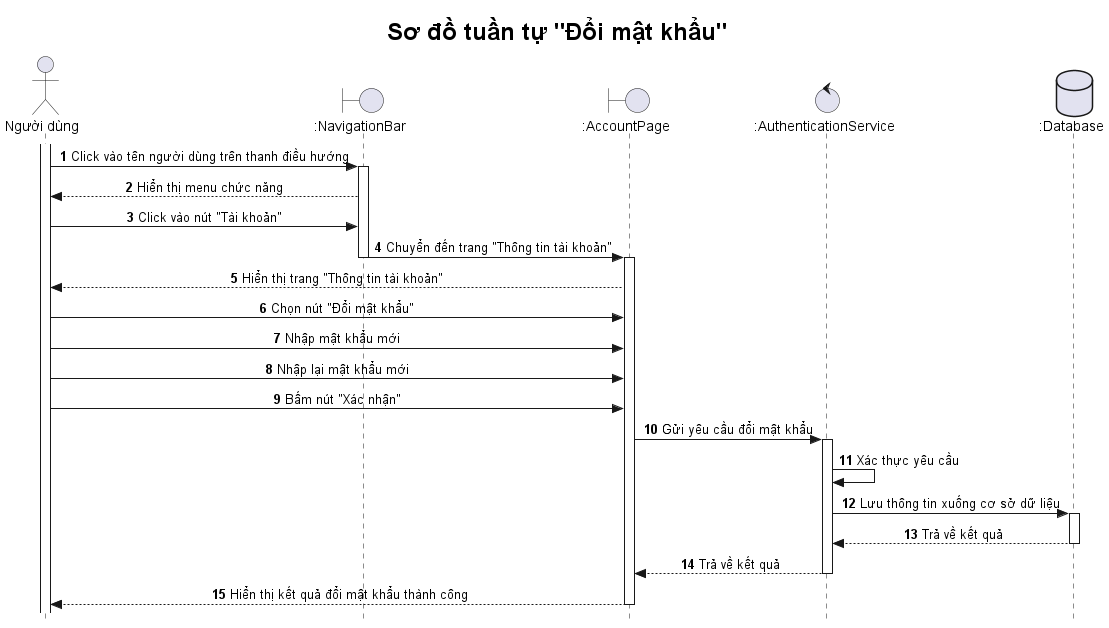

The diagram above was rendered by PlantUML. Its source (embedded in the PNG):
@startuml

title <size: 24> Sơ đồ tuần tự "Đổi mật khẩu" </size>

skinparam style strictuml
skinparam SequenceMessageAlignment center

autonumber

actor "Người dùng" as U
boundary ":NavigationBar" as NB  
boundary ":AccountPage" as AP  
control ":AuthenticationService" as AS
database ":Database" as DB  

activate U
U -> NB: Click vào tên người dùng trên thanh điều hướng
activate NB
NB --> U: Hiển thị menu chức năng
U -> NB: Click vào nút "Tài khoản"
NB -> AP: Chuyển đến trang "Thông tin tài khoản"
deactivate NB
activate AP
AP --> U: Hiển thị trang "Thông tin tài khoản"
U -> AP: Chọn nút "Đổi mật khẩu"
U -> AP: Nhập mật khẩu mới
U -> AP: Nhập lại mật khẩu mới
U -> AP: Bấm nút "Xác nhận"
AP -> AS: Gửi yêu cầu đổi mật khẩu
activate AS
AS -> AS: Xác thực yêu cầu
AS -> DB: Lưu thông tin xuống cơ sở dữ liệu
activate DB
DB --> AS: Trả về kết quả
deactivate DB
AS --> AP: Trả về kết quả
deactivate AS
AP --> U: Hiển thị kết quả đổi mật khẩu thành công
deactivate AP


@enduml